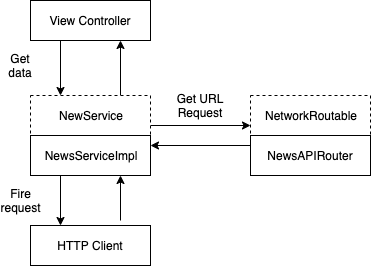

The diagram above was exported from draw.io. Its source (the exported page's mxGraphModel, read from the mxfile embedded in the PNG):
<mxGraphModel dx="932" dy="551" grid="1" gridSize="10" guides="1" tooltips="1" connect="1" arrows="1" fold="1" page="1" pageScale="1" pageWidth="850" pageHeight="1100" math="0" shadow="0">
  <root>
    <mxCell id="0" />
    <mxCell id="1" parent="0" />
    <mxCell id="mx7c7g_uNnhXSJ3BBuAq-12" style="edgeStyle=orthogonalEdgeStyle;rounded=0;orthogonalLoop=1;jettySize=auto;html=1;exitX=0.25;exitY=1;exitDx=0;exitDy=0;entryX=0.25;entryY=0;entryDx=0;entryDy=0;" edge="1" parent="1" source="mx7c7g_uNnhXSJ3BBuAq-3" target="mx7c7g_uNnhXSJ3BBuAq-5">
      <mxGeometry relative="1" as="geometry" />
    </mxCell>
    <mxCell id="mx7c7g_uNnhXSJ3BBuAq-3" value="View Controller" style="rounded=0;whiteSpace=wrap;html=1;" vertex="1" parent="1">
      <mxGeometry x="265" y="440" width="120" height="40" as="geometry" />
    </mxCell>
    <mxCell id="mx7c7g_uNnhXSJ3BBuAq-13" style="edgeStyle=orthogonalEdgeStyle;rounded=0;orthogonalLoop=1;jettySize=auto;html=1;exitX=0.75;exitY=0;exitDx=0;exitDy=0;entryX=0.75;entryY=1;entryDx=0;entryDy=0;" edge="1" parent="1" source="mx7c7g_uNnhXSJ3BBuAq-5" target="mx7c7g_uNnhXSJ3BBuAq-3">
      <mxGeometry relative="1" as="geometry" />
    </mxCell>
    <mxCell id="mx7c7g_uNnhXSJ3BBuAq-17" style="edgeStyle=orthogonalEdgeStyle;rounded=0;orthogonalLoop=1;jettySize=auto;html=1;exitX=1;exitY=0.75;exitDx=0;exitDy=0;entryX=0;entryY=0.75;entryDx=0;entryDy=0;" edge="1" parent="1" source="mx7c7g_uNnhXSJ3BBuAq-5" target="mx7c7g_uNnhXSJ3BBuAq-8">
      <mxGeometry relative="1" as="geometry" />
    </mxCell>
    <mxCell id="mx7c7g_uNnhXSJ3BBuAq-5" value="NewService" style="rounded=0;whiteSpace=wrap;html=1;dashed=1;" vertex="1" parent="1">
      <mxGeometry x="265" y="535" width="120" height="40" as="geometry" />
    </mxCell>
    <mxCell id="mx7c7g_uNnhXSJ3BBuAq-14" style="edgeStyle=orthogonalEdgeStyle;rounded=0;orthogonalLoop=1;jettySize=auto;html=1;exitX=0.25;exitY=1;exitDx=0;exitDy=0;entryX=0.25;entryY=0;entryDx=0;entryDy=0;" edge="1" parent="1" source="mx7c7g_uNnhXSJ3BBuAq-6" target="mx7c7g_uNnhXSJ3BBuAq-7">
      <mxGeometry relative="1" as="geometry">
        <mxPoint x="295" y="645" as="targetPoint" />
      </mxGeometry>
    </mxCell>
    <mxCell id="mx7c7g_uNnhXSJ3BBuAq-6" value="NewsServiceImpl" style="rounded=0;whiteSpace=wrap;html=1;strokeColor=#000000;" vertex="1" parent="1">
      <mxGeometry x="265" y="575" width="120" height="40" as="geometry" />
    </mxCell>
    <mxCell id="mx7c7g_uNnhXSJ3BBuAq-15" style="edgeStyle=orthogonalEdgeStyle;rounded=0;orthogonalLoop=1;jettySize=auto;html=1;entryX=0.75;entryY=1;entryDx=0;entryDy=0;" edge="1" parent="1" target="mx7c7g_uNnhXSJ3BBuAq-6">
      <mxGeometry relative="1" as="geometry">
        <mxPoint x="355" y="660" as="sourcePoint" />
      </mxGeometry>
    </mxCell>
    <mxCell id="mx7c7g_uNnhXSJ3BBuAq-7" value="HTTP Client" style="rounded=0;whiteSpace=wrap;html=1;strokeColor=#000000;" vertex="1" parent="1">
      <mxGeometry x="265" y="665" width="120" height="40" as="geometry" />
    </mxCell>
    <mxCell id="mx7c7g_uNnhXSJ3BBuAq-8" value="NetworkRoutable" style="rounded=0;whiteSpace=wrap;html=1;dashed=1;" vertex="1" parent="1">
      <mxGeometry x="485" y="535" width="120" height="40" as="geometry" />
    </mxCell>
    <mxCell id="mx7c7g_uNnhXSJ3BBuAq-18" style="edgeStyle=orthogonalEdgeStyle;rounded=0;orthogonalLoop=1;jettySize=auto;html=1;exitX=0;exitY=0.25;exitDx=0;exitDy=0;entryX=1;entryY=0.25;entryDx=0;entryDy=0;" edge="1" parent="1" source="mx7c7g_uNnhXSJ3BBuAq-9" target="mx7c7g_uNnhXSJ3BBuAq-6">
      <mxGeometry relative="1" as="geometry" />
    </mxCell>
    <mxCell id="mx7c7g_uNnhXSJ3BBuAq-9" value="NewsAPIRouter" style="rounded=0;whiteSpace=wrap;html=1;strokeColor=#000000;" vertex="1" parent="1">
      <mxGeometry x="485" y="575" width="120" height="40" as="geometry" />
    </mxCell>
    <mxCell id="mx7c7g_uNnhXSJ3BBuAq-19" value="Get data" style="text;html=1;strokeColor=none;fillColor=none;align=center;verticalAlign=middle;whiteSpace=wrap;rounded=0;" vertex="1" parent="1">
      <mxGeometry x="235" y="495" width="40" height="20" as="geometry" />
    </mxCell>
    <mxCell id="mx7c7g_uNnhXSJ3BBuAq-21" value="Fire request" style="text;html=1;strokeColor=none;fillColor=none;align=center;verticalAlign=middle;whiteSpace=wrap;rounded=0;" vertex="1" parent="1">
      <mxGeometry x="235" y="630" width="40" height="20" as="geometry" />
    </mxCell>
    <mxCell id="mx7c7g_uNnhXSJ3BBuAq-22" value="Get URL Request" style="text;html=1;strokeColor=none;fillColor=none;align=center;verticalAlign=middle;whiteSpace=wrap;rounded=0;" vertex="1" parent="1">
      <mxGeometry x="398" y="535" width="74" height="20" as="geometry" />
    </mxCell>
  </root>
</mxGraphModel>